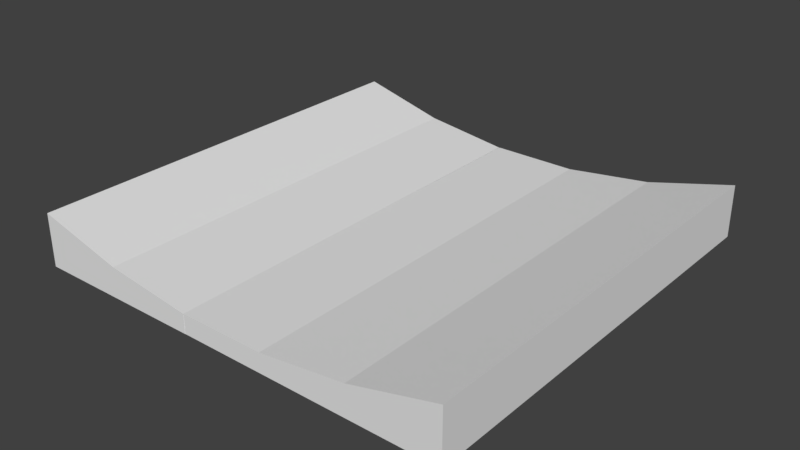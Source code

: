 # Source: square-long-hole.blend  (saved by Blender 2.79.0; exported with 4.5.12 LTS)
import bpy
from mathutils import Matrix  # noqa: F401  (used for matrix-valued properties, if any)

bpy.ops.wm.read_factory_settings(use_empty=True)
scene = bpy.context.scene
scene.name = 'Scene'

# ---- collections
col_collection_1 = bpy.data.collections.new('Collection 1'); scene.collection.children.link(col_collection_1)

# ---- materials (node trees are filled in below, after node groups)
mat_material = bpy.data.materials.new('Material')
mat_material.alpha_threshold = 0.0
mat_material.use_transparent_shadow = False
mat_material.roughness = 0.5
mat_material.line_color = (0.0, 0.0, 0.0, 1.0)

# ---- material node trees

# ---- world
world_world = bpy.data.worlds.new('World'); scene.world = world_world
world_world.color = (0.05088, 0.05088, 0.05088)
world_world.use_sun_shadow = False
world_world.sun_shadow_jitter_overblur = 0.0
world_world.cycles.sampling_method = 'MANUAL'

# ---- meshes
me_cube_001 = bpy.data.meshes.new('Cube.001')
me_cube_001.from_pydata([(1.0, -1.0, -0.2434), (-1.0, -1.0, -0.2434), (1.0, -1.0, 0.0), (-1.0, -1.0, 0.0), (1.0, -0.6, -0.1042), (-1.0, -0.6, -0.1042), (1.0, -0.6, -0.2434), (-1.0, -0.6, -0.2434)], [], [(0, 2, 3, 1), (4, 5, 3, 2), (6, 0, 1, 7), (0, 6, 4, 2), (7, 5, 4, 6), (3, 5, 7, 1)])
me_cube_001.materials.append(mat_material)
me_cube_001.use_remesh_preserve_volume = False
me_cube_001.use_remesh_preserve_attributes = False
me_cube_001.use_mirror_vertex_groups = False
me_cube_001.update()
me_cube_000 = bpy.data.meshes.new('Cube.000')
me_cube_000.from_pydata([(1.0, -0.2, -0.1564), (1.0, -0.6, -0.1042), (-1.0, -0.2, -0.1564), (-1.0, -0.6, -0.1042), (1.0, -0.6, -0.2434), (1.0, -0.2, -0.2434), (-1.0, -0.6, -0.2434), (-1.0, -0.2, -0.2434)], [], [(5, 4, 6, 7), (0, 2, 3, 1), (7, 2, 0, 5), (4, 1, 3, 6), (2, 7, 6, 3), (0, 1, 4, 5)])
me_cube_000.materials.append(mat_material)
me_cube_000.use_remesh_preserve_volume = False
me_cube_000.use_remesh_preserve_attributes = False
me_cube_000.use_mirror_vertex_groups = False
me_cube_000.update()
me_cube_025 = bpy.data.meshes.new('Cube.025')
me_cube_025.from_pydata([(1.0, -0.2, -0.1564), (1.0, -0.6, -0.1042), (-1.0, -0.2, -0.1564), (-1.0, -0.6, -0.1042), (1.0, -0.6, -0.2434), (1.0, -0.2, -0.2434), (-1.0, -0.6, -0.2434), (-1.0, -0.2, -0.2434)], [], [(5, 4, 6, 7), (0, 2, 3, 1), (7, 2, 0, 5), (4, 1, 3, 6), (2, 7, 6, 3), (0, 1, 4, 5)])
me_cube_025.materials.append(mat_material)
me_cube_025.use_remesh_preserve_volume = False
me_cube_025.use_remesh_preserve_attributes = False
me_cube_025.use_mirror_vertex_groups = False
me_cube_025.update()
me_cube_024 = bpy.data.meshes.new('Cube.024')
me_cube_024.from_pydata([(1.0, -1.0, -0.2434), (-1.0, -1.0, -0.2434), (1.0, -1.0, 0.0), (-1.0, -1.0, 0.0), (1.0, -0.6, -0.1042), (-1.0, -0.6, -0.1042), (1.0, -0.6, -0.2434), (-1.0, -0.6, -0.2434)], [], [(0, 2, 3, 1), (4, 5, 3, 2), (6, 0, 1, 7), (0, 6, 4, 2), (7, 5, 4, 6), (3, 5, 7, 1)])
me_cube_024.materials.append(mat_material)
me_cube_024.use_remesh_preserve_volume = False
me_cube_024.use_remesh_preserve_attributes = False
me_cube_024.use_mirror_vertex_groups = False
me_cube_024.update()
me_cube_006 = bpy.data.meshes.new('Cube.006')
me_cube_006.from_pydata([(1.0, 0.2, -0.1564), (1.0, -0.2, -0.1564), (-1.0, 0.2, -0.1564), (-1.0, -0.2, -0.1564), (1.0, -0.2, -0.2434), (1.0, 0.2, -0.2434), (-1.0, -0.2, -0.2434), (-1.0, 0.2, -0.2434)], [], [(5, 4, 6, 7), (0, 2, 3, 1), (0, 5, 7, 2), (2, 7, 6, 3), (3, 6, 4, 1), (1, 4, 5, 0)])
me_cube_006.materials.append(mat_material)
me_cube_006.use_remesh_preserve_volume = False
me_cube_006.use_remesh_preserve_attributes = False
me_cube_006.use_mirror_vertex_groups = False
me_cube_006.update()

# ---- objects
ob_cube_001 = bpy.data.objects.new('Cube.001', me_cube_001)
ob_cube_000 = bpy.data.objects.new('Cube.000', me_cube_000)
ob_cube_008 = bpy.data.objects.new('Cube.008', me_cube_025)
ob_cube_007 = bpy.data.objects.new('Cube.007', me_cube_024)
ob_cube_006 = bpy.data.objects.new('Cube.006', me_cube_006)

# ---- transforms, parenting, visibility, modifiers, constraints
ob_cube_001.location = (-1.378e-07, -1.788e-07, 0.0)
ob_cube_001.rotation_euler = (0.0, 0.0, 11.0)
ob_cube_001.lock_rotations_4d = False
ob_cube_001.empty_display_type = 'ARROWS'
ob_cube_001.lineart.crease_threshold = 0.0
ob_cube_000.location = (-1.378e-07, -1.788e-07, 0.0)
ob_cube_000.rotation_euler = (0.0, 0.0, 11.0)
ob_cube_000.lock_rotations_4d = False
ob_cube_000.empty_display_type = 'ARROWS'
ob_cube_000.lineart.crease_threshold = 0.0
ob_cube_008.location = (-1.378e-07, -1.788e-07, 0.0)
ob_cube_008.rotation_euler = (0.0, -0.0, 7.854)
ob_cube_008.lock_rotations_4d = False
ob_cube_008.empty_display_type = 'ARROWS'
ob_cube_008.lineart.crease_threshold = 0.0
ob_cube_007.location = (-1.378e-07, -1.788e-07, 0.0)
ob_cube_007.rotation_euler = (0.0, -0.0, 7.854)
ob_cube_007.lock_rotations_4d = False
ob_cube_007.empty_display_type = 'ARROWS'
ob_cube_007.lineart.crease_threshold = 0.0
ob_cube_006.location = (-1.378e-07, -1.788e-07, 0.0)
ob_cube_006.rotation_euler = (0.0, -0.0, 1.571)
ob_cube_006.lock_rotations_4d = False
ob_cube_006.empty_display_type = 'ARROWS'
ob_cube_006.lineart.crease_threshold = 0.0

# ---- collection membership
col_collection_1.objects.link(ob_cube_001)
col_collection_1.objects.link(ob_cube_000)
col_collection_1.objects.link(ob_cube_008)
col_collection_1.objects.link(ob_cube_007)
col_collection_1.objects.link(ob_cube_006)

# ---- scene / render settings (as saved in the file)
scene.frame_start = 1; scene.frame_end = 250; scene.frame_set(1)
scene.render.engine = 'BLENDER_EEVEE_NEXT'
scene.render.resolution_percentage = 50
scene.render.dither_intensity = 0.0
scene.cycles.use_denoising = False
scene.cycles.samples = 128
scene.cycles.sampling_pattern = 'TABULATED_SOBOL'
scene.cycles.use_adaptive_sampling = False
scene.cycles.use_light_tree = False
scene.cycles.blur_glossy = 0.0
scene.cycles.sample_clamp_indirect = 0.0
scene.view_settings.view_transform = 'Standard'
bpy.context.view_layer.update()

# ---- added for rendering (the .blend has no active camera and no usable light): camera, sun
cam_auto = bpy.data.cameras.new('AutoCamera')
cam_auto.lens = 50.0
cam_auto.sensor_width = 36.0
cam_auto.clip_end = 1000.0
ob_auto_camera = bpy.data.objects.new('AutoCamera', cam_auto)
scene.collection.objects.link(ob_auto_camera)
ob_auto_camera.location = (2.62661, -3.15193, 1.97959)
ob_auto_camera.rotation_euler = (1.09748, -7.21219e-08, 0.694738)
scene.camera = ob_auto_camera
light_auto_sun = bpy.data.lights.new('AutoSun', 'SUN')
light_auto_sun.energy = 3.0
light_auto_sun.angle = 0.0523599
ob_auto_sun = bpy.data.objects.new('AutoSun', light_auto_sun)
scene.collection.objects.link(ob_auto_sun)
ob_auto_sun.rotation_euler = (0.872665, 0.174533, 0.523599)
bpy.context.view_layer.update()
